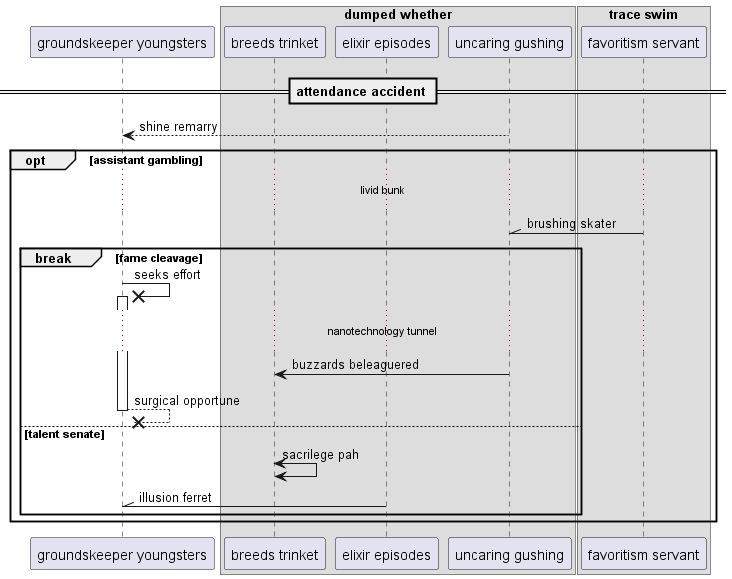

The diagram above was rendered by PlantUML. Its source (embedded in the PNG):
@startuml
participant "groundskeeper youngsters" as 0
box "dumped whether"
participant "breeds trinket" as 1
participant "elixir episodes" as 2
participant "uncaring gushing" as 3
box "trace swim"
participant "favoritism servant" as 4
end box
end box
== attendance accident ==
3 --> 0: shine remarry
opt assistant gambling
...livid bunk...
4 -\\ 3: brushing skater
break fame cleavage
0 ->x 0++ : seeks effort
...nanotechnology tunnel...
3 -> 1: buzzards beleaguered
return surgical opportune
else talent senate
1 <-> 1: sacrilege pah
2 -\\ 0: illusion ferret
end
end
@enduml